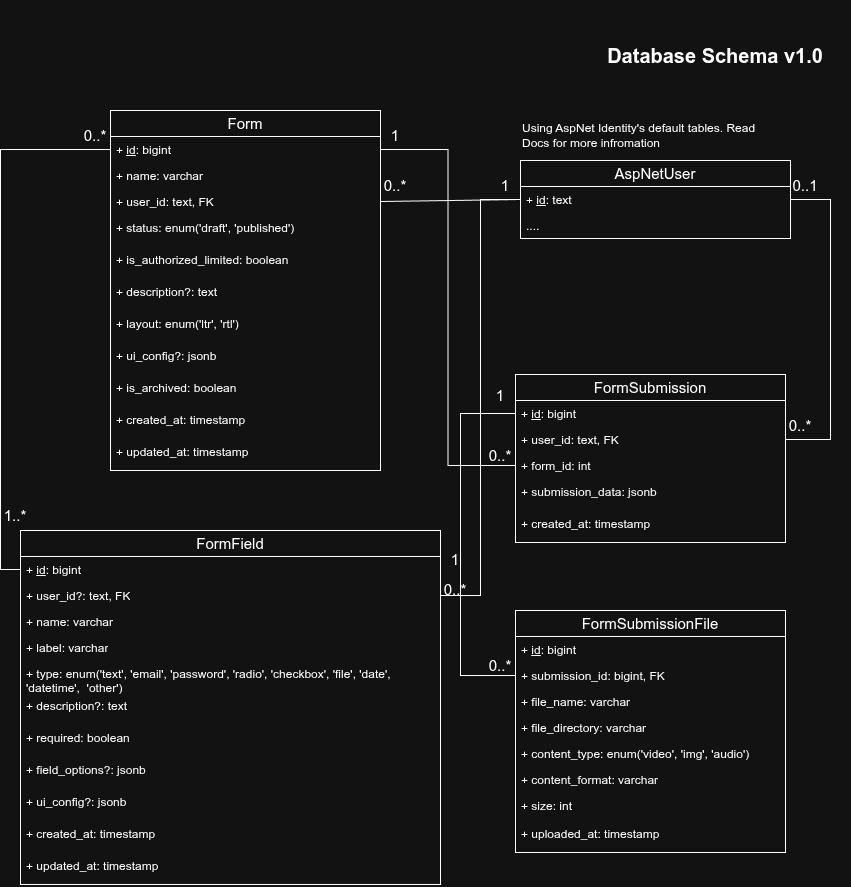

The diagram above was exported from draw.io. Its source (the exported page's mxGraphModel, read from the mxfile embedded in the PNG):
<mxGraphModel dx="1270" dy="897" grid="1" gridSize="10" guides="1" tooltips="1" connect="1" arrows="1" fold="1" page="1" pageScale="1" pageWidth="850" pageHeight="1100" math="0" shadow="0">
  <root>
    <mxCell id="0" />
    <mxCell id="1" parent="0" />
    <mxCell id="Hy-Sx5yQmgTnyzDIlu_T-1" value="&lt;font style=&quot;font-size: 15px;&quot;&gt;Form&lt;/font&gt;" style="swimlane;fontStyle=0;childLayout=stackLayout;horizontal=1;startSize=26;fillColor=none;horizontalStack=0;resizeParent=1;resizeParentMax=0;resizeLast=0;collapsible=1;marginBottom=0;whiteSpace=wrap;html=1;" parent="1" vertex="1">
      <mxGeometry x="110" y="110" width="270" height="360" as="geometry" />
    </mxCell>
    <mxCell id="Hy-Sx5yQmgTnyzDIlu_T-2" value="+ &lt;u&gt;id&lt;/u&gt;: bigint" style="text;strokeColor=none;fillColor=none;align=left;verticalAlign=top;spacingLeft=4;spacingRight=4;overflow=hidden;rotatable=0;points=[[0,0.5],[1,0.5]];portConstraint=eastwest;whiteSpace=wrap;html=1;" parent="Hy-Sx5yQmgTnyzDIlu_T-1" vertex="1">
      <mxGeometry y="26" width="270" height="26" as="geometry" />
    </mxCell>
    <mxCell id="Hy-Sx5yQmgTnyzDIlu_T-10" value="+ name: varchar" style="text;strokeColor=none;fillColor=none;align=left;verticalAlign=top;spacingLeft=4;spacingRight=4;overflow=hidden;rotatable=0;points=[[0,0.5],[1,0.5]];portConstraint=eastwest;whiteSpace=wrap;html=1;" parent="Hy-Sx5yQmgTnyzDIlu_T-1" vertex="1">
      <mxGeometry y="52" width="270" height="26" as="geometry" />
    </mxCell>
    <mxCell id="Hy-Sx5yQmgTnyzDIlu_T-3" value="+ user_id: text, FK" style="text;strokeColor=none;fillColor=none;align=left;verticalAlign=top;spacingLeft=4;spacingRight=4;overflow=hidden;rotatable=0;points=[[0,0.5],[1,0.5]];portConstraint=eastwest;whiteSpace=wrap;html=1;" parent="Hy-Sx5yQmgTnyzDIlu_T-1" vertex="1">
      <mxGeometry y="78" width="270" height="26" as="geometry" />
    </mxCell>
    <mxCell id="Hy-Sx5yQmgTnyzDIlu_T-4" value="+ status: enum('draft', 'published')" style="text;strokeColor=none;fillColor=none;align=left;verticalAlign=top;spacingLeft=4;spacingRight=4;overflow=hidden;rotatable=0;points=[[0,0.5],[1,0.5]];portConstraint=eastwest;whiteSpace=wrap;html=1;" parent="Hy-Sx5yQmgTnyzDIlu_T-1" vertex="1">
      <mxGeometry y="104" width="270" height="32" as="geometry" />
    </mxCell>
    <mxCell id="6mCE9pK5p7ROa3AE6BiS-1" value="+ is_authorized_limited: boolean" style="text;strokeColor=none;fillColor=none;align=left;verticalAlign=top;spacingLeft=4;spacingRight=4;overflow=hidden;rotatable=0;points=[[0,0.5],[1,0.5]];portConstraint=eastwest;whiteSpace=wrap;html=1;" parent="Hy-Sx5yQmgTnyzDIlu_T-1" vertex="1">
      <mxGeometry y="136" width="270" height="32" as="geometry" />
    </mxCell>
    <mxCell id="Hy-Sx5yQmgTnyzDIlu_T-6" value="+ description?: text" style="text;strokeColor=none;fillColor=none;align=left;verticalAlign=top;spacingLeft=4;spacingRight=4;overflow=hidden;rotatable=0;points=[[0,0.5],[1,0.5]];portConstraint=eastwest;whiteSpace=wrap;html=1;" parent="Hy-Sx5yQmgTnyzDIlu_T-1" vertex="1">
      <mxGeometry y="168" width="270" height="32" as="geometry" />
    </mxCell>
    <mxCell id="TxwkqiX4xvAcIKvEpF4L-1" value="+ layout: enum('ltr', 'rtl')" style="text;strokeColor=none;fillColor=none;align=left;verticalAlign=top;spacingLeft=4;spacingRight=4;overflow=hidden;rotatable=0;points=[[0,0.5],[1,0.5]];portConstraint=eastwest;whiteSpace=wrap;html=1;" vertex="1" parent="Hy-Sx5yQmgTnyzDIlu_T-1">
      <mxGeometry y="200" width="270" height="32" as="geometry" />
    </mxCell>
    <mxCell id="Hy-Sx5yQmgTnyzDIlu_T-52" value="+ ui_config?: jsonb" style="text;strokeColor=none;fillColor=none;align=left;verticalAlign=top;spacingLeft=4;spacingRight=4;overflow=hidden;rotatable=0;points=[[0,0.5],[1,0.5]];portConstraint=eastwest;whiteSpace=wrap;html=1;" parent="Hy-Sx5yQmgTnyzDIlu_T-1" vertex="1">
      <mxGeometry y="232" width="270" height="32" as="geometry" />
    </mxCell>
    <mxCell id="vVkAxziVOnh1DpMl_YcT-28" value="+ is_archived: boolean" style="text;strokeColor=none;fillColor=none;align=left;verticalAlign=top;spacingLeft=4;spacingRight=4;overflow=hidden;rotatable=0;points=[[0,0.5],[1,0.5]];portConstraint=eastwest;whiteSpace=wrap;html=1;" parent="Hy-Sx5yQmgTnyzDIlu_T-1" vertex="1">
      <mxGeometry y="264" width="270" height="32" as="geometry" />
    </mxCell>
    <mxCell id="Hy-Sx5yQmgTnyzDIlu_T-8" value="+ created_at: timestamp" style="text;strokeColor=none;fillColor=none;align=left;verticalAlign=top;spacingLeft=4;spacingRight=4;overflow=hidden;rotatable=0;points=[[0,0.5],[1,0.5]];portConstraint=eastwest;whiteSpace=wrap;html=1;" parent="Hy-Sx5yQmgTnyzDIlu_T-1" vertex="1">
      <mxGeometry y="296" width="270" height="32" as="geometry" />
    </mxCell>
    <mxCell id="Hy-Sx5yQmgTnyzDIlu_T-11" value="+ updated_at: timestamp" style="text;strokeColor=none;fillColor=none;align=left;verticalAlign=top;spacingLeft=4;spacingRight=4;overflow=hidden;rotatable=0;points=[[0,0.5],[1,0.5]];portConstraint=eastwest;whiteSpace=wrap;html=1;" parent="Hy-Sx5yQmgTnyzDIlu_T-1" vertex="1">
      <mxGeometry y="328" width="270" height="32" as="geometry" />
    </mxCell>
    <mxCell id="Hy-Sx5yQmgTnyzDIlu_T-5" value="&lt;font style=&quot;font-size: 20px;&quot;&gt;&lt;b&gt;Database Schema v1.0&lt;/b&gt;&lt;/font&gt;" style="text;html=1;whiteSpace=wrap;strokeColor=none;fillColor=none;align=center;verticalAlign=middle;rounded=0;" parent="1" vertex="1">
      <mxGeometry x="580" width="270" height="110" as="geometry" />
    </mxCell>
    <mxCell id="Hy-Sx5yQmgTnyzDIlu_T-12" value="&lt;font style=&quot;font-size: 15px;&quot;&gt;AspNetUser&lt;/font&gt;" style="swimlane;fontStyle=0;childLayout=stackLayout;horizontal=1;startSize=26;fillColor=none;horizontalStack=0;resizeParent=1;resizeParentMax=0;resizeLast=0;collapsible=1;marginBottom=0;whiteSpace=wrap;html=1;" parent="1" vertex="1">
      <mxGeometry x="520" y="160" width="270" height="78" as="geometry" />
    </mxCell>
    <mxCell id="Hy-Sx5yQmgTnyzDIlu_T-13" value="+ &lt;u&gt;id&lt;/u&gt;: text" style="text;strokeColor=none;fillColor=none;align=left;verticalAlign=top;spacingLeft=4;spacingRight=4;overflow=hidden;rotatable=0;points=[[0,0.5],[1,0.5]];portConstraint=eastwest;whiteSpace=wrap;html=1;" parent="Hy-Sx5yQmgTnyzDIlu_T-12" vertex="1">
      <mxGeometry y="26" width="270" height="26" as="geometry" />
    </mxCell>
    <mxCell id="Hy-Sx5yQmgTnyzDIlu_T-21" value="...." style="text;strokeColor=none;fillColor=none;align=left;verticalAlign=top;spacingLeft=4;spacingRight=4;overflow=hidden;rotatable=0;points=[[0,0.5],[1,0.5]];portConstraint=eastwest;whiteSpace=wrap;html=1;" parent="Hy-Sx5yQmgTnyzDIlu_T-12" vertex="1">
      <mxGeometry y="52" width="270" height="26" as="geometry" />
    </mxCell>
    <mxCell id="Hy-Sx5yQmgTnyzDIlu_T-23" value="Using AspNet Identity's default tables. Read Docs for more infromation" style="text;html=1;whiteSpace=wrap;strokeColor=none;fillColor=none;align=left;verticalAlign=middle;rounded=0;" parent="1" vertex="1">
      <mxGeometry x="520" y="120" width="260" height="30" as="geometry" />
    </mxCell>
    <mxCell id="Hy-Sx5yQmgTnyzDIlu_T-26" value="&lt;font style=&quot;font-size: 15px;&quot;&gt;1&lt;/font&gt;" style="text;html=1;whiteSpace=wrap;strokeColor=none;fillColor=none;align=center;verticalAlign=middle;rounded=0;" parent="1" vertex="1">
      <mxGeometry x="490" y="170" width="30" height="30" as="geometry" />
    </mxCell>
    <mxCell id="Hy-Sx5yQmgTnyzDIlu_T-28" value="" style="endArrow=none;html=1;rounded=0;entryX=0;entryY=0.5;entryDx=0;entryDy=0;exitX=1;exitY=0.5;exitDx=0;exitDy=0;" parent="1" source="Hy-Sx5yQmgTnyzDIlu_T-3" target="Hy-Sx5yQmgTnyzDIlu_T-13" edge="1">
      <mxGeometry width="50" height="50" relative="1" as="geometry">
        <mxPoint x="390" y="260" as="sourcePoint" />
        <mxPoint x="440" y="210" as="targetPoint" />
      </mxGeometry>
    </mxCell>
    <mxCell id="Hy-Sx5yQmgTnyzDIlu_T-29" value="&lt;font style=&quot;font-size: 15px;&quot;&gt;0..*&lt;/font&gt;" style="text;html=1;whiteSpace=wrap;strokeColor=none;fillColor=none;align=center;verticalAlign=middle;rounded=0;" parent="1" vertex="1">
      <mxGeometry x="380" y="170" width="30" height="30" as="geometry" />
    </mxCell>
    <mxCell id="Hy-Sx5yQmgTnyzDIlu_T-30" value="&lt;span style=&quot;font-size: 15px;&quot;&gt;FormSubmission&lt;/span&gt;" style="swimlane;fontStyle=0;childLayout=stackLayout;horizontal=1;startSize=26;fillColor=none;horizontalStack=0;resizeParent=1;resizeParentMax=0;resizeLast=0;collapsible=1;marginBottom=0;whiteSpace=wrap;html=1;" parent="1" vertex="1">
      <mxGeometry x="515" y="374" width="270" height="168" as="geometry" />
    </mxCell>
    <mxCell id="Hy-Sx5yQmgTnyzDIlu_T-31" value="+ &lt;u&gt;id&lt;/u&gt;: bigint" style="text;strokeColor=none;fillColor=none;align=left;verticalAlign=top;spacingLeft=4;spacingRight=4;overflow=hidden;rotatable=0;points=[[0,0.5],[1,0.5]];portConstraint=eastwest;whiteSpace=wrap;html=1;" parent="Hy-Sx5yQmgTnyzDIlu_T-30" vertex="1">
      <mxGeometry y="26" width="270" height="26" as="geometry" />
    </mxCell>
    <mxCell id="Hy-Sx5yQmgTnyzDIlu_T-32" value="+ user_id: text, FK" style="text;strokeColor=none;fillColor=none;align=left;verticalAlign=top;spacingLeft=4;spacingRight=4;overflow=hidden;rotatable=0;points=[[0,0.5],[1,0.5]];portConstraint=eastwest;whiteSpace=wrap;html=1;" parent="Hy-Sx5yQmgTnyzDIlu_T-30" vertex="1">
      <mxGeometry y="52" width="270" height="26" as="geometry" />
    </mxCell>
    <mxCell id="Hy-Sx5yQmgTnyzDIlu_T-33" value="+ form_id: int" style="text;strokeColor=none;fillColor=none;align=left;verticalAlign=top;spacingLeft=4;spacingRight=4;overflow=hidden;rotatable=0;points=[[0,0.5],[1,0.5]];portConstraint=eastwest;whiteSpace=wrap;html=1;" parent="Hy-Sx5yQmgTnyzDIlu_T-30" vertex="1">
      <mxGeometry y="78" width="270" height="26" as="geometry" />
    </mxCell>
    <mxCell id="Hy-Sx5yQmgTnyzDIlu_T-36" value="+ submission_data: jsonb" style="text;strokeColor=none;fillColor=none;align=left;verticalAlign=top;spacingLeft=4;spacingRight=4;overflow=hidden;rotatable=0;points=[[0,0.5],[1,0.5]];portConstraint=eastwest;whiteSpace=wrap;html=1;" parent="Hy-Sx5yQmgTnyzDIlu_T-30" vertex="1">
      <mxGeometry y="104" width="270" height="32" as="geometry" />
    </mxCell>
    <mxCell id="Hy-Sx5yQmgTnyzDIlu_T-37" value="+ created_at: timestamp" style="text;strokeColor=none;fillColor=none;align=left;verticalAlign=top;spacingLeft=4;spacingRight=4;overflow=hidden;rotatable=0;points=[[0,0.5],[1,0.5]];portConstraint=eastwest;whiteSpace=wrap;html=1;" parent="Hy-Sx5yQmgTnyzDIlu_T-30" vertex="1">
      <mxGeometry y="136" width="270" height="32" as="geometry" />
    </mxCell>
    <mxCell id="Hy-Sx5yQmgTnyzDIlu_T-40" value="" style="endArrow=none;html=1;rounded=0;exitX=0;exitY=0.5;exitDx=0;exitDy=0;entryX=1;entryY=0.5;entryDx=0;entryDy=0;edgeStyle=orthogonalEdgeStyle;" parent="1" source="Hy-Sx5yQmgTnyzDIlu_T-33" target="Hy-Sx5yQmgTnyzDIlu_T-2" edge="1">
      <mxGeometry width="50" height="50" relative="1" as="geometry">
        <mxPoint x="480" y="380" as="sourcePoint" />
        <mxPoint x="530" y="330" as="targetPoint" />
      </mxGeometry>
    </mxCell>
    <mxCell id="Hy-Sx5yQmgTnyzDIlu_T-41" value="&lt;font style=&quot;font-size: 15px;&quot;&gt;0..*&lt;/font&gt;" style="text;html=1;whiteSpace=wrap;strokeColor=none;fillColor=none;align=center;verticalAlign=middle;rounded=0;" parent="1" vertex="1">
      <mxGeometry x="485" y="440" width="30" height="30" as="geometry" />
    </mxCell>
    <mxCell id="Hy-Sx5yQmgTnyzDIlu_T-47" value="&lt;font style=&quot;font-size: 15px;&quot;&gt;1&lt;/font&gt;" style="text;html=1;whiteSpace=wrap;strokeColor=none;fillColor=none;align=center;verticalAlign=middle;rounded=0;" parent="1" vertex="1">
      <mxGeometry x="380" y="120" width="30" height="30" as="geometry" />
    </mxCell>
    <mxCell id="Hy-Sx5yQmgTnyzDIlu_T-48" value="" style="endArrow=none;html=1;rounded=0;exitX=1;exitY=0.5;exitDx=0;exitDy=0;entryX=1;entryY=0.5;entryDx=0;entryDy=0;edgeStyle=orthogonalEdgeStyle;" parent="1" source="Hy-Sx5yQmgTnyzDIlu_T-32" target="Hy-Sx5yQmgTnyzDIlu_T-13" edge="1">
      <mxGeometry width="50" height="50" relative="1" as="geometry">
        <mxPoint x="525" y="475" as="sourcePoint" />
        <mxPoint x="390" y="159" as="targetPoint" />
        <Array as="points">
          <mxPoint x="830" y="439" />
          <mxPoint x="830" y="199" />
        </Array>
      </mxGeometry>
    </mxCell>
    <mxCell id="Hy-Sx5yQmgTnyzDIlu_T-49" value="&lt;font style=&quot;font-size: 15px;&quot;&gt;0..1&lt;/font&gt;" style="text;html=1;whiteSpace=wrap;strokeColor=none;fillColor=none;align=center;verticalAlign=middle;rounded=0;" parent="1" vertex="1">
      <mxGeometry x="790" y="170" width="30" height="30" as="geometry" />
    </mxCell>
    <mxCell id="Hy-Sx5yQmgTnyzDIlu_T-50" value="&lt;font style=&quot;font-size: 15px;&quot;&gt;0..*&lt;/font&gt;" style="text;html=1;whiteSpace=wrap;strokeColor=none;fillColor=none;align=center;verticalAlign=middle;rounded=0;" parent="1" vertex="1">
      <mxGeometry x="785" y="410" width="30" height="30" as="geometry" />
    </mxCell>
    <mxCell id="Hy-Sx5yQmgTnyzDIlu_T-53" value="&lt;span style=&quot;font-size: 15px;&quot;&gt;FormSubmissionFile&lt;/span&gt;" style="swimlane;fontStyle=0;childLayout=stackLayout;horizontal=1;startSize=26;fillColor=none;horizontalStack=0;resizeParent=1;resizeParentMax=0;resizeLast=0;collapsible=1;marginBottom=0;whiteSpace=wrap;html=1;" parent="1" vertex="1">
      <mxGeometry x="515" y="610" width="270" height="242" as="geometry" />
    </mxCell>
    <mxCell id="Hy-Sx5yQmgTnyzDIlu_T-54" value="+ &lt;u&gt;id&lt;/u&gt;: bigint" style="text;strokeColor=none;fillColor=none;align=left;verticalAlign=top;spacingLeft=4;spacingRight=4;overflow=hidden;rotatable=0;points=[[0,0.5],[1,0.5]];portConstraint=eastwest;whiteSpace=wrap;html=1;" parent="Hy-Sx5yQmgTnyzDIlu_T-53" vertex="1">
      <mxGeometry y="26" width="270" height="26" as="geometry" />
    </mxCell>
    <mxCell id="Hy-Sx5yQmgTnyzDIlu_T-55" value="+ submission_id: bigint, FK" style="text;strokeColor=none;fillColor=none;align=left;verticalAlign=top;spacingLeft=4;spacingRight=4;overflow=hidden;rotatable=0;points=[[0,0.5],[1,0.5]];portConstraint=eastwest;whiteSpace=wrap;html=1;" parent="Hy-Sx5yQmgTnyzDIlu_T-53" vertex="1">
      <mxGeometry y="52" width="270" height="26" as="geometry" />
    </mxCell>
    <mxCell id="Hy-Sx5yQmgTnyzDIlu_T-56" value="+ file_name: varchar" style="text;strokeColor=none;fillColor=none;align=left;verticalAlign=top;spacingLeft=4;spacingRight=4;overflow=hidden;rotatable=0;points=[[0,0.5],[1,0.5]];portConstraint=eastwest;whiteSpace=wrap;html=1;" parent="Hy-Sx5yQmgTnyzDIlu_T-53" vertex="1">
      <mxGeometry y="78" width="270" height="26" as="geometry" />
    </mxCell>
    <mxCell id="Hy-Sx5yQmgTnyzDIlu_T-64" value="+ file_directory: varchar" style="text;strokeColor=none;fillColor=none;align=left;verticalAlign=top;spacingLeft=4;spacingRight=4;overflow=hidden;rotatable=0;points=[[0,0.5],[1,0.5]];portConstraint=eastwest;whiteSpace=wrap;html=1;" parent="Hy-Sx5yQmgTnyzDIlu_T-53" vertex="1">
      <mxGeometry y="104" width="270" height="26" as="geometry" />
    </mxCell>
    <mxCell id="Hy-Sx5yQmgTnyzDIlu_T-57" value="+ content_type: enum('video', 'img', 'audio')" style="text;strokeColor=none;fillColor=none;align=left;verticalAlign=top;spacingLeft=4;spacingRight=4;overflow=hidden;rotatable=0;points=[[0,0.5],[1,0.5]];portConstraint=eastwest;whiteSpace=wrap;html=1;" parent="Hy-Sx5yQmgTnyzDIlu_T-53" vertex="1">
      <mxGeometry y="130" width="270" height="26" as="geometry" />
    </mxCell>
    <mxCell id="vVkAxziVOnh1DpMl_YcT-19" value="+ content_format: varchar" style="text;strokeColor=none;fillColor=none;align=left;verticalAlign=top;spacingLeft=4;spacingRight=4;overflow=hidden;rotatable=0;points=[[0,0.5],[1,0.5]];portConstraint=eastwest;whiteSpace=wrap;html=1;" parent="Hy-Sx5yQmgTnyzDIlu_T-53" vertex="1">
      <mxGeometry y="156" width="270" height="26" as="geometry" />
    </mxCell>
    <mxCell id="Hy-Sx5yQmgTnyzDIlu_T-58" value="+ size: int" style="text;strokeColor=none;fillColor=none;align=left;verticalAlign=top;spacingLeft=4;spacingRight=4;overflow=hidden;rotatable=0;points=[[0,0.5],[1,0.5]];portConstraint=eastwest;whiteSpace=wrap;html=1;" parent="Hy-Sx5yQmgTnyzDIlu_T-53" vertex="1">
      <mxGeometry y="182" width="270" height="28" as="geometry" />
    </mxCell>
    <mxCell id="Hy-Sx5yQmgTnyzDIlu_T-59" value="+ uploaded_at: timestamp" style="text;strokeColor=none;fillColor=none;align=left;verticalAlign=top;spacingLeft=4;spacingRight=4;overflow=hidden;rotatable=0;points=[[0,0.5],[1,0.5]];portConstraint=eastwest;whiteSpace=wrap;html=1;" parent="Hy-Sx5yQmgTnyzDIlu_T-53" vertex="1">
      <mxGeometry y="210" width="270" height="32" as="geometry" />
    </mxCell>
    <mxCell id="Hy-Sx5yQmgTnyzDIlu_T-61" value="" style="endArrow=none;html=1;rounded=0;entryX=0;entryY=0.5;entryDx=0;entryDy=0;edgeStyle=orthogonalEdgeStyle;exitX=0;exitY=0.5;exitDx=0;exitDy=0;" parent="1" source="Hy-Sx5yQmgTnyzDIlu_T-55" target="Hy-Sx5yQmgTnyzDIlu_T-31" edge="1">
      <mxGeometry width="50" height="50" relative="1" as="geometry">
        <mxPoint x="460" y="650" as="sourcePoint" />
        <mxPoint x="650" y="420" as="targetPoint" />
        <Array as="points">
          <mxPoint x="460" y="675" />
          <mxPoint x="460" y="413" />
        </Array>
      </mxGeometry>
    </mxCell>
    <mxCell id="Hy-Sx5yQmgTnyzDIlu_T-62" value="&lt;font style=&quot;font-size: 15px;&quot;&gt;1&lt;/font&gt;" style="text;html=1;whiteSpace=wrap;strokeColor=none;fillColor=none;align=center;verticalAlign=middle;rounded=0;" parent="1" vertex="1">
      <mxGeometry x="485" y="380" width="30" height="30" as="geometry" />
    </mxCell>
    <mxCell id="Hy-Sx5yQmgTnyzDIlu_T-63" value="&lt;font style=&quot;font-size: 15px;&quot;&gt;0..*&lt;/font&gt;" style="text;html=1;whiteSpace=wrap;strokeColor=none;fillColor=none;align=center;verticalAlign=middle;rounded=0;" parent="1" vertex="1">
      <mxGeometry x="485" y="650" width="30" height="30" as="geometry" />
    </mxCell>
    <mxCell id="Hy-Sx5yQmgTnyzDIlu_T-65" value="&lt;font style=&quot;font-size: 15px;&quot;&gt;FormField&lt;/font&gt;" style="swimlane;fontStyle=0;childLayout=stackLayout;horizontal=1;startSize=26;fillColor=none;horizontalStack=0;resizeParent=1;resizeParentMax=0;resizeLast=0;collapsible=1;marginBottom=0;whiteSpace=wrap;html=1;" parent="1" vertex="1">
      <mxGeometry x="20" y="530" width="420" height="354" as="geometry" />
    </mxCell>
    <mxCell id="Hy-Sx5yQmgTnyzDIlu_T-66" value="+ &lt;u&gt;id&lt;/u&gt;: bigint" style="text;strokeColor=none;fillColor=none;align=left;verticalAlign=top;spacingLeft=4;spacingRight=4;overflow=hidden;rotatable=0;points=[[0,0.5],[1,0.5]];portConstraint=eastwest;whiteSpace=wrap;html=1;" parent="Hy-Sx5yQmgTnyzDIlu_T-65" vertex="1">
      <mxGeometry y="26" width="420" height="26" as="geometry" />
    </mxCell>
    <mxCell id="96YbZYXt-nB-JgfoenN_-1" value="+ user_id?: text, FK" style="text;strokeColor=none;fillColor=none;align=left;verticalAlign=top;spacingLeft=4;spacingRight=4;overflow=hidden;rotatable=0;points=[[0,0.5],[1,0.5]];portConstraint=eastwest;whiteSpace=wrap;html=1;" parent="Hy-Sx5yQmgTnyzDIlu_T-65" vertex="1">
      <mxGeometry y="52" width="420" height="26" as="geometry" />
    </mxCell>
    <mxCell id="Hy-Sx5yQmgTnyzDIlu_T-67" value="+ name: varchar" style="text;strokeColor=none;fillColor=none;align=left;verticalAlign=top;spacingLeft=4;spacingRight=4;overflow=hidden;rotatable=0;points=[[0,0.5],[1,0.5]];portConstraint=eastwest;whiteSpace=wrap;html=1;" parent="Hy-Sx5yQmgTnyzDIlu_T-65" vertex="1">
      <mxGeometry y="78" width="420" height="26" as="geometry" />
    </mxCell>
    <mxCell id="Hy-Sx5yQmgTnyzDIlu_T-68" value="+ label: varchar" style="text;strokeColor=none;fillColor=none;align=left;verticalAlign=top;spacingLeft=4;spacingRight=4;overflow=hidden;rotatable=0;points=[[0,0.5],[1,0.5]];portConstraint=eastwest;whiteSpace=wrap;html=1;" parent="Hy-Sx5yQmgTnyzDIlu_T-65" vertex="1">
      <mxGeometry y="104" width="420" height="26" as="geometry" />
    </mxCell>
    <mxCell id="Hy-Sx5yQmgTnyzDIlu_T-69" value="+ type: enum('text', 'email', 'password', 'radio', 'checkbox', 'file', 'date', 'datetime',&amp;nbsp; 'other')" style="text;strokeColor=none;fillColor=none;align=left;verticalAlign=top;spacingLeft=4;spacingRight=4;overflow=hidden;rotatable=0;points=[[0,0.5],[1,0.5]];portConstraint=eastwest;whiteSpace=wrap;html=1;" parent="Hy-Sx5yQmgTnyzDIlu_T-65" vertex="1">
      <mxGeometry y="130" width="420" height="32" as="geometry" />
    </mxCell>
    <mxCell id="Hy-Sx5yQmgTnyzDIlu_T-70" value="+ description?: text" style="text;strokeColor=none;fillColor=none;align=left;verticalAlign=top;spacingLeft=4;spacingRight=4;overflow=hidden;rotatable=0;points=[[0,0.5],[1,0.5]];portConstraint=eastwest;whiteSpace=wrap;html=1;" parent="Hy-Sx5yQmgTnyzDIlu_T-65" vertex="1">
      <mxGeometry y="162" width="420" height="32" as="geometry" />
    </mxCell>
    <mxCell id="Hy-Sx5yQmgTnyzDIlu_T-71" value="+ required: boolean" style="text;strokeColor=none;fillColor=none;align=left;verticalAlign=top;spacingLeft=4;spacingRight=4;overflow=hidden;rotatable=0;points=[[0,0.5],[1,0.5]];portConstraint=eastwest;whiteSpace=wrap;html=1;" parent="Hy-Sx5yQmgTnyzDIlu_T-65" vertex="1">
      <mxGeometry y="194" width="420" height="32" as="geometry" />
    </mxCell>
    <mxCell id="vVkAxziVOnh1DpMl_YcT-8" value="+ field_options?: jsonb" style="text;strokeColor=none;fillColor=none;align=left;verticalAlign=top;spacingLeft=4;spacingRight=4;overflow=hidden;rotatable=0;points=[[0,0.5],[1,0.5]];portConstraint=eastwest;whiteSpace=wrap;html=1;" parent="Hy-Sx5yQmgTnyzDIlu_T-65" vertex="1">
      <mxGeometry y="226" width="420" height="32" as="geometry" />
    </mxCell>
    <mxCell id="Hy-Sx5yQmgTnyzDIlu_T-72" value="+ ui_config?: jsonb" style="text;strokeColor=none;fillColor=none;align=left;verticalAlign=top;spacingLeft=4;spacingRight=4;overflow=hidden;rotatable=0;points=[[0,0.5],[1,0.5]];portConstraint=eastwest;whiteSpace=wrap;html=1;" parent="Hy-Sx5yQmgTnyzDIlu_T-65" vertex="1">
      <mxGeometry y="258" width="420" height="32" as="geometry" />
    </mxCell>
    <mxCell id="Hy-Sx5yQmgTnyzDIlu_T-73" value="+ created_at: timestamp" style="text;strokeColor=none;fillColor=none;align=left;verticalAlign=top;spacingLeft=4;spacingRight=4;overflow=hidden;rotatable=0;points=[[0,0.5],[1,0.5]];portConstraint=eastwest;whiteSpace=wrap;html=1;" parent="Hy-Sx5yQmgTnyzDIlu_T-65" vertex="1">
      <mxGeometry y="290" width="420" height="32" as="geometry" />
    </mxCell>
    <mxCell id="Hy-Sx5yQmgTnyzDIlu_T-74" value="+ updated_at: timestamp" style="text;strokeColor=none;fillColor=none;align=left;verticalAlign=top;spacingLeft=4;spacingRight=4;overflow=hidden;rotatable=0;points=[[0,0.5],[1,0.5]];portConstraint=eastwest;whiteSpace=wrap;html=1;" parent="Hy-Sx5yQmgTnyzDIlu_T-65" vertex="1">
      <mxGeometry y="322" width="420" height="32" as="geometry" />
    </mxCell>
    <mxCell id="vVkAxziVOnh1DpMl_YcT-1" value="" style="endArrow=none;html=1;rounded=0;exitX=0;exitY=0.5;exitDx=0;exitDy=0;entryX=0;entryY=0.5;entryDx=0;entryDy=0;edgeStyle=orthogonalEdgeStyle;" parent="1" source="Hy-Sx5yQmgTnyzDIlu_T-66" target="Hy-Sx5yQmgTnyzDIlu_T-2" edge="1">
      <mxGeometry width="50" height="50" relative="1" as="geometry">
        <mxPoint x="180" y="590" as="sourcePoint" />
        <mxPoint x="230" y="540" as="targetPoint" />
        <Array as="points">
          <mxPoint y="569" />
          <mxPoint y="149" />
        </Array>
      </mxGeometry>
    </mxCell>
    <mxCell id="vVkAxziVOnh1DpMl_YcT-2" value="&lt;font style=&quot;font-size: 15px;&quot;&gt;1..*&lt;/font&gt;" style="text;html=1;whiteSpace=wrap;strokeColor=none;fillColor=none;align=center;verticalAlign=middle;rounded=0;" parent="1" vertex="1">
      <mxGeometry y="500" width="30" height="30" as="geometry" />
    </mxCell>
    <mxCell id="vVkAxziVOnh1DpMl_YcT-3" value="&lt;font style=&quot;font-size: 15px;&quot;&gt;0..*&lt;/font&gt;" style="text;html=1;whiteSpace=wrap;strokeColor=none;fillColor=none;align=center;verticalAlign=middle;rounded=0;" parent="1" vertex="1">
      <mxGeometry x="80" y="120" width="30" height="30" as="geometry" />
    </mxCell>
    <mxCell id="vVkAxziVOnh1DpMl_YcT-23" value="&lt;font style=&quot;font-size: 15px;&quot;&gt;1&lt;/font&gt;" style="text;html=1;whiteSpace=wrap;strokeColor=none;fillColor=none;align=center;verticalAlign=middle;rounded=0;" parent="1" vertex="1">
      <mxGeometry x="440" y="544" width="30" height="30" as="geometry" />
    </mxCell>
    <mxCell id="96YbZYXt-nB-JgfoenN_-3" value="" style="endArrow=none;html=1;rounded=0;exitX=1;exitY=0.5;exitDx=0;exitDy=0;entryX=0;entryY=0.5;entryDx=0;entryDy=0;edgeStyle=orthogonalEdgeStyle;" parent="1" source="96YbZYXt-nB-JgfoenN_-1" target="Hy-Sx5yQmgTnyzDIlu_T-13" edge="1">
      <mxGeometry width="50" height="50" relative="1" as="geometry">
        <mxPoint x="240" y="860" as="sourcePoint" />
        <mxPoint x="290" y="810" as="targetPoint" />
      </mxGeometry>
    </mxCell>
    <mxCell id="96YbZYXt-nB-JgfoenN_-4" value="&lt;font style=&quot;font-size: 15px;&quot;&gt;0..*&lt;/font&gt;" style="text;html=1;whiteSpace=wrap;strokeColor=none;fillColor=none;align=center;verticalAlign=middle;rounded=0;" parent="1" vertex="1">
      <mxGeometry x="440" y="574" width="30" height="30" as="geometry" />
    </mxCell>
  </root>
</mxGraphModel>